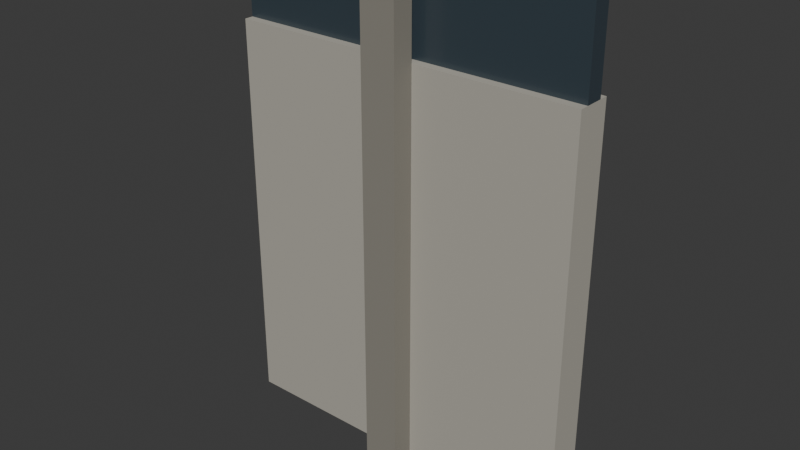 # Source: concrete-wall.blend  (saved by Blender 5.2.44; exported with 4.5.12 LTS)
import bpy
from mathutils import Matrix  # noqa: F401  (used for matrix-valued properties, if any)

bpy.ops.wm.read_factory_settings(use_empty=True)
scene = bpy.context.scene
scene.name = 'Scene'

# ---- collections
col_collection = bpy.data.collections.new('Collection'); scene.collection.children.link(col_collection)

# ---- materials (node trees are filled in below, after node groups)
mat_concrete = bpy.data.materials.new('concrete')
mat_concrete.diffuse_color = (0.4342, 0.4125, 0.3564, 1.0)
mat_concrete_dark = bpy.data.materials.new('concrete-dark')
mat_concrete_dark.diffuse_color = (0.2542, 0.2384, 0.2016, 1.0)
mat_glass = bpy.data.materials.new('glass')
mat_glass.diffuse_color = (0.04092, 0.05951, 0.07421, 1.0)

# ---- material node trees
mat_concrete.use_nodes = True; mat_concrete.node_tree.nodes.clear()
_N = mat_concrete.node_tree.nodes; _L = mat_concrete.node_tree.links
n0 = _N.new('ShaderNodeBsdfPrincipled'); n0.name = 'Principled BSDF'; n0.location = (-200, 100)
n0.inputs[0].default_value = (0.4342, 0.4125, 0.3564, 1.0)
n0.inputs[2].default_value = 0.85
n0.inputs[10].default_value = 0.005
n1 = _N.new('ShaderNodeOutputMaterial'); n1.name = 'Material Output'; n1.location = (200, 100)
_L.new(n0.outputs[0], n1.inputs[0])
n1.is_active_output = True
mat_concrete_dark.use_nodes = True; mat_concrete_dark.node_tree.nodes.clear()
_N = mat_concrete_dark.node_tree.nodes; _L = mat_concrete_dark.node_tree.links
n0 = _N.new('ShaderNodeBsdfPrincipled'); n0.name = 'Principled BSDF'; n0.location = (-200, 100)
n0.inputs[0].default_value = (0.2542, 0.2384, 0.2016, 1.0)
n0.inputs[2].default_value = 0.85
n0.inputs[10].default_value = 0.005
n1 = _N.new('ShaderNodeOutputMaterial'); n1.name = 'Material Output'; n1.location = (200, 100)
_L.new(n0.outputs[0], n1.inputs[0])
n1.is_active_output = True
mat_glass.use_nodes = True; mat_glass.node_tree.nodes.clear()
_N = mat_glass.node_tree.nodes; _L = mat_glass.node_tree.links
n0 = _N.new('ShaderNodeBsdfPrincipled'); n0.name = 'Principled BSDF'; n0.location = (-200, 100)
n0.inputs[0].default_value = (0.04092, 0.05951, 0.07421, 1.0)
n0.inputs[2].default_value = 0.25
n0.inputs[10].default_value = 0.005
n1 = _N.new('ShaderNodeOutputMaterial'); n1.name = 'Material Output'; n1.location = (200, 100)
_L.new(n0.outputs[0], n1.inputs[0])
n1.is_active_output = True

# ---- world
world_world = bpy.data.worlds.new('World'); scene.world = world_world
world_world.use_nodes = True; world_world.node_tree.nodes.clear()
_N = world_world.node_tree.nodes; _L = world_world.node_tree.links
n0 = _N.new('ShaderNodeOutputWorld'); n0.name = 'World Output'; n0.location = (200, 100)
n1 = _N.new('ShaderNodeBackground'); n1.name = 'Background'; n1.location = (-200, 100)
n1.inputs[0].default_value = (0.05088, 0.05088, 0.05088, 1.0)
_L.new(n1.outputs[0], n0.inputs[0])
n0.is_active_output = True
world_world.color = (0.05088, 0.05088, 0.05088)
world_world.sun_shadow_jitter_overblur = 0.0

# ---- meshes
me_wall = bpy.data.meshes.new('wall')
me_wall.from_pydata([(-2.0, -2.0, 0.0), (2.0, -2.0, 0.0), (2.0, -1.6, 0.0), (-2.0, -1.6, 0.0), (-2.0, -2.0, 4.5), (2.0, -2.0, 4.5), (2.0, -1.6, 4.5), (-2.0, -1.6, 4.5), (-0.2, -2.25, 0.0), (0.2, -2.25, 0.0), (0.2, -2.0, 0.0), (-0.2, -2.0, 0.0), (-0.2, -2.25, 5.5), (0.2, -2.25, 5.5), (0.2, -2.0, 5.5), (-0.2, -2.0, 5.5), (-2.0, -1.9, 4.5), (2.0, -1.9, 4.5), (2.0, -1.7, 4.5), (-2.0, -1.7, 4.5), (-2.0, -1.9, 5.5), (2.0, -1.9, 5.5), (2.0, -1.7, 5.5), (-2.0, -1.7, 5.5)], [], [(0, 3, 2, 1), (4, 5, 6, 7), (0, 1, 5, 4), (1, 2, 6, 5), (2, 3, 7, 6), (3, 0, 4, 7), (8, 11, 10, 9), (12, 13, 14, 15), (8, 9, 13, 12), (9, 10, 14, 13), (10, 11, 15, 14), (11, 8, 12, 15), (16, 19, 18, 17), (20, 21, 22, 23), (16, 17, 21, 20), (17, 18, 22, 21), (18, 19, 23, 22), (19, 16, 20, 23)])
me_wall.polygons.foreach_set('material_index', [0, 0, 0, 0, 0, 0, 1, 1, 1, 1, 1, 1, 2, 2, 2, 2, 2, 2])
me_wall.materials.append(mat_concrete)
me_wall.materials.append(mat_concrete_dark)
me_wall.materials.append(mat_glass)
me_wall.update()

# ---- objects
ob_concrete_wall = bpy.data.objects.new('concrete-wall', me_wall)

# ---- transforms, parenting, visibility, modifiers, constraints
ob_concrete_wall.location = (0.0, 0.0, 0.0)

# ---- collection membership
col_collection.objects.link(ob_concrete_wall)

# ---- scene / render settings (as saved in the file)
scene.frame_start = 1; scene.frame_end = 250; scene.frame_set(1)
scene.render.engine = 'BLENDER_EEVEE_NEXT'
scene.render.bake_bias = 0.0
scene.render.bake_samples = 0
scene.render.compositor_device = 'GPU'
scene.eevee.use_volume_custom_range = False
scene.eevee.fast_gi_thickness_near = 0.1
scene.eevee.fast_gi_thickness_far = 0.0
scene.eevee.ray_tracing_options.screen_trace_thickness = 0.1
bpy.context.view_layer.update()

# ---- added for rendering (the .blend has no active camera and no usable light): camera, sun
cam_auto = bpy.data.cameras.new('AutoCamera')
cam_auto.lens = 50.0
cam_auto.sensor_width = 36.0
cam_auto.clip_end = 1000.0
ob_auto_camera = bpy.data.objects.new('AutoCamera', cam_auto)
scene.collection.objects.link(ob_auto_camera)
ob_auto_camera.location = (6.32088, -9.51006, 7.80671)
ob_auto_camera.rotation_euler = (1.09748, -7.21219e-08, 0.694738)
scene.camera = ob_auto_camera
light_auto_sun = bpy.data.lights.new('AutoSun', 'SUN')
light_auto_sun.energy = 3.0
light_auto_sun.angle = 0.0523599
ob_auto_sun = bpy.data.objects.new('AutoSun', light_auto_sun)
scene.collection.objects.link(ob_auto_sun)
ob_auto_sun.rotation_euler = (0.872665, 0.174533, 0.523599)
bpy.context.view_layer.update()
